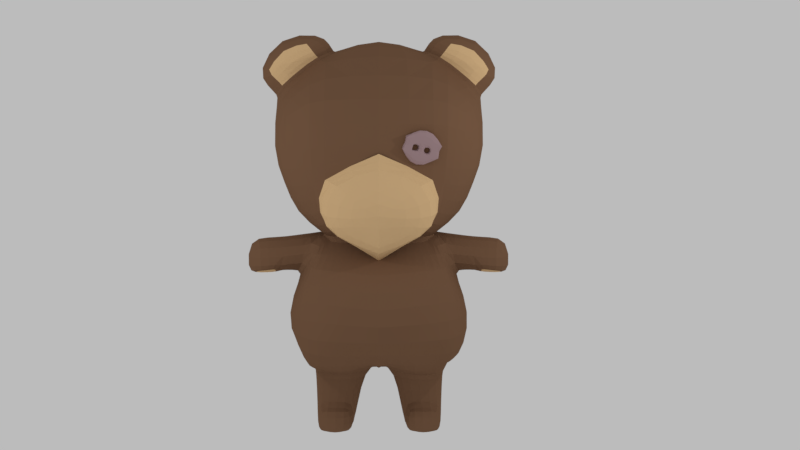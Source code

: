 # Source: PushBear.blend  (saved by Blender 2.79.0; exported with 4.5.12 LTS)
import bpy
from mathutils import Matrix  # noqa: F401  (used for matrix-valued properties, if any)

bpy.ops.wm.read_factory_settings(use_empty=True)
scene = bpy.context.scene
scene.name = 'Scene'

# ---- collections
col_collection_1 = bpy.data.collections.new('Collection 1'); scene.collection.children.link(col_collection_1)

# ---- materials (node trees are filled in below, after node groups)
mat_material_009 = bpy.data.materials.new('Material.009')
mat_material_009.alpha_threshold = 0.0
mat_material_009.roughness = 0.5
mat_material_010 = bpy.data.materials.new('Material.010')
mat_material_010.alpha_threshold = 0.0
mat_material_010.roughness = 0.5
mat_material_008 = bpy.data.materials.new('Material.008')
mat_material_008.alpha_threshold = 0.0
mat_material_008.roughness = 0.5

# ---- material node trees
mat_material_009.use_nodes = True; mat_material_009.node_tree.nodes.clear()
_N = mat_material_009.node_tree.nodes; _L = mat_material_009.node_tree.links
n0 = _N.new('ShaderNodeOutputMaterial'); n0.name = 'Material Output'; n0.location = (300, 300)
n1 = _N.new('ShaderNodeBsdfDiffuse'); n1.name = 'Diffuse BSDF'; n1.location = (10, 300)
n1.inputs[0].default_value = (0.2122, 0.1144, 0.0648, 1.0)
_L.new(n1.outputs[0], n0.inputs[0])
n0.is_active_output = True
mat_material_010.use_nodes = True; mat_material_010.node_tree.nodes.clear()
_N = mat_material_010.node_tree.nodes; _L = mat_material_010.node_tree.links
n0 = _N.new('ShaderNodeOutputMaterial'); n0.name = 'Material Output'; n0.location = (300, 300)
n1 = _N.new('ShaderNodeBsdfDiffuse'); n1.name = 'Diffuse BSDF'; n1.location = (10, 300)
n1.inputs[0].default_value = (0.7835, 0.5271, 0.2747, 1.0)
_L.new(n1.outputs[0], n0.inputs[0])
n0.is_active_output = True
mat_material_008.use_nodes = True; mat_material_008.node_tree.nodes.clear()
_N = mat_material_008.node_tree.nodes; _L = mat_material_008.node_tree.links
n0 = _N.new('ShaderNodeOutputMaterial'); n0.name = 'Material Output'; n0.location = (300, 300)
n1 = _N.new('ShaderNodeBsdfDiffuse'); n1.name = 'Diffuse BSDF'; n1.location = (10, 300)
n1.inputs[0].default_value = (0.402, 0.2729, 0.2868, 1.0)
_L.new(n1.outputs[0], n0.inputs[0])
n0.is_active_output = True

# ---- world
world_world = bpy.data.worlds.new('World'); scene.world = world_world
world_world.color = (0.5029, 0.5029, 0.5029)
world_world.use_sun_shadow = False
world_world.sun_shadow_jitter_overblur = 0.0
world_world.cycles.sampling_method = 'MANUAL'

# ---- cameras
cam_camera = bpy.data.cameras.new('Camera')
cam_camera.type = 'ORTHO'
cam_camera.clip_end = 100.0
cam_camera.lens = 35.0
cam_camera.sensor_width = 32.0
cam_camera.sensor_height = 18.0
cam_camera.ortho_scale = 11.91
cam_camera.dof.focus_distance = 0.0

# ---- lights
light_lamp_001 = bpy.data.lights.new('Lamp.001', 'POINT')
light_lamp_001.transmission_factor = 0.0
light_lamp_001.cutoff_distance = 30.0
light_lamp_001.energy = 100.0
light_lamp_001.shadow_buffer_clip_start = 1.001
light_lamp_001.shadow_soft_size = 0.1
light_lamp_001.shadow_maximum_resolution = 0.006
light_lamp_001.use_absolute_resolution = True
light_lamp = bpy.data.lights.new('Lamp', 'POINT')
light_lamp.transmission_factor = 0.0
light_lamp.cutoff_distance = 30.0
light_lamp.energy = 100.0
light_lamp.shadow_buffer_clip_start = 1.001
light_lamp.shadow_soft_size = 0.1
light_lamp.shadow_maximum_resolution = 0.006
light_lamp.use_absolute_resolution = True

# ---- meshes
me_cube_002 = bpy.data.meshes.new('Cube.002')
me_cube_002.from_pydata([(-1.0, -1.0, -1.0), (-1.0, -1.0, 1.0), (-1.0, 1.0, -1.0), (-1.0, 1.0, 1.0), (1.0, -1.0, -1.0), (1.0, -1.0, 1.0), (1.0, 1.0, -1.0), (1.0, 1.0, 1.0), (-1.0, -1.0, 2.994), (-1.0, -1.0, 4.994), (-1.0, 1.0, 2.994), (-1.0, 1.0, 4.994), (1.0, -1.0, 2.994), (1.0, -1.0, 4.994), (1.0, 1.0, 2.994), (1.0, 1.0, 4.994), (-3.014, -1.0, 2.994), (-3.014, -1.0, 4.994), (-3.014, 1.0, 2.994), (-3.014, 1.0, 4.994), (-1.014, -1.0, 2.994), (-1.014, -1.0, 4.994), (-1.014, 1.0, 2.994), (-1.014, 1.0, 4.994), (-3.014, -1.0, 0.9799), (-3.014, -1.0, 2.98), (-3.014, 1.0, 0.9799), (-3.014, 1.0, 2.98), (-1.014, -1.0, 0.9799), (-1.014, -1.0, 2.98), (-1.014, 1.0, 0.9799), (-1.014, 1.0, 2.98), (-1.0, -1.0, 0.9799), (-1.0, -1.0, 2.98), (-1.0, 1.0, 0.9799), (-1.0, 1.0, 2.98), (1.0, -1.0, 0.9799), (1.0, -1.0, 2.98), (1.0, 1.0, 0.9799), (1.0, 1.0, 2.98), (-3.014, -1.0, -1.0), (-3.014, -1.0, 1.0), (-3.014, 1.0, -1.0), (-3.014, 1.0, 1.0), (-1.014, -1.0, -1.0), (-1.014, -1.0, 1.0), (-1.014, 1.0, -1.0), (-1.014, 1.0, 1.0)], [], [(0, 1, 3, 2), (2, 3, 7, 6), (6, 7, 5, 4), (4, 5, 1, 0), (2, 6, 4, 0), (7, 3, 1, 5), (8, 9, 11, 10), (10, 11, 15, 14), (14, 15, 13, 12), (12, 13, 9, 8), (10, 14, 12, 8), (15, 11, 9, 13), (16, 17, 19, 18), (18, 19, 23, 22), (22, 23, 21, 20), (20, 21, 17, 16), (18, 22, 20, 16), (23, 19, 17, 21), (24, 25, 27, 26), (26, 27, 31, 30), (30, 31, 29, 28), (28, 29, 25, 24), (26, 30, 28, 24), (31, 27, 25, 29), (32, 33, 35, 34), (34, 35, 39, 38), (38, 39, 37, 36), (36, 37, 33, 32), (34, 38, 36, 32), (39, 35, 33, 37), (40, 41, 43, 42), (42, 43, 47, 46), (46, 47, 45, 44), (44, 45, 41, 40), (42, 46, 44, 40), (47, 43, 41, 45)])
me_cube_002.use_remesh_preserve_volume = False
me_cube_002.use_remesh_preserve_attributes = False
me_cube_002.use_mirror_vertex_groups = False
me_cube_002.update()
me_cube = bpy.data.meshes.new('Cube')
me_cube.from_pydata([(0.8153, -0.5545, -0.678), (0.5963, -0.297, 1.257), (0.8228, 0.4518, -0.5882), (0.3218, 0.5659, 1.273), (1.139, 1.004, 3.216), (1.337, -0.5788, 3.094), (0.5385, 0.3713, 1.319), (1.054, 0.4467, -0.585), (0.9622, -0.5773, -0.7293), (0.7833, -0.481, 1.242), (0.7418, 0.9605, 0.3977), (0.8246, -1.092, 0.3952), (1.012, 0.7568, 0.3977), (1.128, -0.8617, 0.3977), (0.8245, -0.2457, -0.8439), (0.8133, 0.3606, -0.8188), (0.158, 0.6851, 1.272), (0.2537, -0.7175, -0.6707), (0.3553, 0.6988, -0.608), (0.1606, -0.3191, 1.25), (0.6775, 1.212, 3.44), (0.8681, -0.9835, 3.51), (0.3136, -1.316, 0.3539), (0.3742, 1.158, 0.3977), (0.2118, -0.2229, -0.7353), (0.2165, 0.3368, -0.7302), (1.251, -0.0175, -0.1419), (1.216, 0.4076, -0.1765), (0.3084, -1.351, -0.235), (0.8186, -0.2229, -1.331), (0.8264, 0.2276, -1.307), (0.4056, -0.2229, -1.331), (0.3521, 0.2276, -1.307), (0.8544, -0.2229, -1.598), (0.8264, 0.2276, -1.598), (0.3621, -0.2229, -1.598), (0.4023, 0.2276, -1.598), (0.367, -0.4129, -1.307), (0.8688, -0.3926, -1.307), (0.367, -0.4322, -1.598), (0.8456, -0.4322, -1.598), (0.6937, 0.8753, 0.8292), (0.8433, -0.9345, 0.8443), (0.7673, 0.734, 0.8351), (0.9346, -0.7118, 0.8446), (0.3327, -1.141, 0.8148), (0.3033, 1.095, 0.8559), (0.991, -0.229, -0.554), (1.003, -0.03261, -0.547), (0.9547, 0.1566, -0.5613), (0.4842, 0.3942, 1.275), (0.5028, 0.05898, 1.326), (0.8257, -0.2487, 1.273), (1.273, 0.3392, 3.363), (1.463, 0.1387, 3.238), (1.34, -0.1048, 3.462), (1.083, -0.449, -0.5635), (1.1, -0.09992, -0.611), (1.107, 0.2853, -0.5294), (0.9346, 0.4409, 1.17), (1.002, -0.01291, 1.31), (0.9236, -0.3792, 1.169), (1.126, 0.4076, 0.3299), (1.189, -0.0175, 0.3519), (1.196, -0.4426, 0.3299), (0.8848, -0.09046, -0.8175), (0.887, -0.0006084, -0.8203), (0.8937, 0.1974, -0.8154), (0.6632, 0.3392, 3.978), (0.5192, 0.1387, 3.998), (0.8313, 0.008521, 3.919), (0.8741, -1.175, -0.2197), (0.8352, 0.9724, -0.2353), (0.4436, 1.103, -0.17), (1.075, -0.9488, -0.2115), (1.104, 0.7643, -0.3015), (0.8535, -0.1132, -1.307), (0.8535, -0.0006084, -1.307), (0.8535, 0.112, -1.307), (0.3015, 0.112, -1.307), (0.3015, -0.0006084, -1.307), (0.3015, -0.1132, -1.307), (0.8535, -0.1132, -1.598), (0.8535, -0.0006084, -1.598), (0.8535, 0.112, -1.598), (0.3752, 0.112, -1.598), (0.3752, -0.0006084, -1.598), (0.3447, -0.1132, -1.598), (0.8362, 0.4322, 0.8924), (1.086, -0.01993, 0.6232), (0.9171, -0.4107, 0.8932), (1.749, 0.2796, 1.108), (1.787, -0.01993, 1.226), (1.749, -0.3194, 1.108), (1.749, 0.2796, 0.7633), (1.828, -0.01993, 0.6992), (1.749, -0.3194, 0.7587), (0.7353, 0.5674, 1.252), (0.7255, -0.4606, 1.298), (0.6151, -0.7891, 1.391), (0.1774, 0.973, 1.215), (0.7626, -0.2948, 1.298), (0.8265, 0.1573, 1.299), (0.7354, 0.5743, 1.28), (1.046, -0.5861, 1.603), (1.197, -0.6939, 2.044), (0.8441, -0.8125, 1.707), (0.8276, -0.9194, 2.161), (0.3502, 1.261, 1.629), (0.5837, 1.298, 2.186), (1.188, -0.2777, 1.64), (1.32, -0.3913, 2.08), (1.109, 0.1412, 1.58), (1.306, 0.1412, 2.139), (1.062, 0.5668, 1.634), (1.151, 0.5561, 2.089), (0.976, 1.045, 2.186), (0.875, 1.057, 1.642), (0.7313, -0.9409, 1.313), (0.8206, -1.063, 1.616), (0.7593, -1.134, 2.319), (1.25, -0.4426, -0.1367), (1.298, -0.6128, 2.593), (0.9034, -0.9838, 2.642), (0.6213, 1.298, 2.688), (1.553, -0.3544, 2.607), (1.412, 0.1412, 2.52), (1.4, 0.5561, 2.61), (1.126, 1.029, 2.599), (0.8088, -0.05742, -1.682), (0.7757, 0.03053, -1.682), (0.4162, -0.3123, -1.682), (0.8111, -0.3123, -1.682), (0.453, 0.03053, -1.682), (0.4324, -0.2288, -1.682), (0.4494, -0.4715, -1.682), (0.7861, -0.4715, -1.682), (0.8209, -0.2288, -1.682), (0.8209, -0.1431, -1.682), (0.4324, -0.05742, -1.682), (0.4324, -0.1431, -1.682), (0.2377, 0.6271, 1.273), (0.4587, -0.763, -0.6832), (0.9584, 1.063, 3.331), (0.5185, 1.062, 0.3977), (0.5127, -0.4356, -0.8471), (0.4711, 0.6703, -0.5819), (0.4988, -0.3084, 1.254), (1.085, -0.7968, 3.35), (0.5954, -1.309, 0.374), (0.5147, 0.4505, -0.7395), (0.5387, 1.032, -0.2018), (0.5489, -1.295, -0.2275), (0.5818, -0.3328, -1.332), (0.5828, 0.3413, -1.307), (0.6086, 0.3413, -1.598), (0.6086, -0.5468, -1.333), (0.6086, -0.5982, -1.598), (0.5118, -1.041, 0.8291), (0.5041, 1.021, 0.8429), (1.118, 0.5471, 3.654), (1.241, 0.5206, 3.854), (1.104, 0.008521, 3.631), (0.6482, 0.9525, 1.233), (0.7025, -0.6625, 1.343), (0.7319, 1.088, 1.635), (0.7816, 1.232, 2.186), (0.8933, -0.7355, 1.645), (0.9816, -0.8429, 2.136), (0.8524, 1.243, 2.645), (1.058, -0.8033, 2.618), (0.61, 0.1443, -1.715), (0.61, -0.5328, -1.687), (0.8313, 0.2338, -0.8251), (0.2701, 0.2338, -0.8151), (0.8317, -0.2299, -0.8183), (0.2666, -0.2299, -0.815), (0.2012, -0.117, -0.8135), (0.2305, -0.001073, -0.8135), (0.2012, 0.1149, -0.8135), (0.8701, 0.1149, -0.8209), (0.8751, -0.001073, -0.8183), (0.8709, -0.117, -0.8183), (0.5415, -0.3497, -0.8166), (0.5431, 0.3509, -0.82), (0.7824, -0.05738, -1.659), (0.7758, 0.002648, -1.659), (0.6101, -0.3122, -1.692), (0.7758, -0.3122, -1.659), (0.6101, 0.1443, -1.692), (0.4532, 0.002648, -1.659), (0.4589, -0.2288, -1.659), (0.4532, -0.3122, -1.659), (0.6101, -0.4715, -1.692), (0.7179, -0.4173, -1.659), (0.5278, -0.4171, -1.659), (0.7824, -0.2288, -1.659), (0.7824, -0.1431, -1.659), (0.4589, -0.05738, -1.659), (0.4589, -0.1431, -1.659), (0.6095, -0.05738, -1.692), (0.6095, -0.1431, -1.692), (0.6095, -0.2288, -1.692), (1.12, -0.3789, 0.8281), (1.124, -0.3584, 1.148), (1.131, 0.3847, 1.148), (1.067, 0.379, 0.8277), (1.175, -0.01536, 1.281), (1.23, -0.01993, 0.6553), (1.319, -0.3568, 0.8162), (1.288, 0.3457, 1.133), (1.315, -0.01705, 1.261), (1.283, -0.3439, 1.133), (1.248, 0.3421, 0.8395), (1.35, -0.01993, 0.6623), (1.498, -0.3425, 0.7536), (1.502, 0.3203, 1.124), (1.519, -0.01816, 1.247), (1.499, -0.3345, 1.123), (1.477, 0.3181, 0.8102), (1.521, -0.2499, 0.7653), (1.676, -0.2334, 0.7315), (1.676, 0.1961, 0.7315), (1.703, -0.01865, 0.6481), (1.506, 0.2237, 0.7652), (1.383, 0.2409, 0.7861), (1.551, -0.01865, 0.6334), (1.39, -0.01865, 0.636), (1.406, -0.2602, 0.7863), (1.476, 0.3784, 3.609), (1.762, 0.09992, 3.745), (1.548, -0.04634, 3.627), (1.0, 0.4376, 4.091), (0.7263, 0.1438, 4.352), (0.9699, -0.05209, 4.128), (1.419, 0.3771, 4.104), (1.361, 0.1438, 4.313), (1.385, 0.01078, 4.101), (0.856, 0.3804, 3.993), (0.9171, -0.05545, 4.009), (1.22, -0.04973, 3.876), (0.5856, 0.1424, 4.165), (1.335, 0.3212, 3.508), (1.614, 0.1231, 3.446), (1.412, -0.04574, 3.576), (0.2333, -1.209, 1.481), (0.457, -1.27, 1.659), (0.2775, -1.345, 1.849), (1.112, 0.518, 3.656), (0.8469, 0.01902, 3.956), (1.432, 0.1396, 3.27), (0.6913, 0.3253, 3.956), (1.099, 0.01902, 3.703), (0.5579, 0.1396, 4.005), (1.256, 0.3253, 3.386), (1.351, -0.08591, 3.512), (-0.8184, -0.8661, -0.7088), (-0.5771, -0.297, 1.257), (-0.7876, 0.4453, -0.5666), (-0.3026, 0.5659, 1.273), (-0.0003607, 0.8853, -0.5598), (0.009579, 0.7631, 1.272), (-0.0003607, -0.8881, -0.6208), (0.009579, -0.3615, 1.271), (0.009579, 1.224, 3.569), (-1.12, 1.004, 3.216), (-1.318, -0.5788, 3.094), (0.009579, -0.9839, 3.417), (-0.5385, 0.3713, 1.319), (-0.9387, 0.4467, -0.5533), (-1.09, -0.5773, -0.5739), (-0.7833, -0.481, 1.242), (-0.7418, 0.9605, 0.3977), (-0.8246, -1.092, 0.3952), (0.0, -1.444, 0.2947), (0.0, 1.261, 0.3977), (-1.012, 0.7568, 0.3977), (-1.128, -0.8617, 0.3977), (-0.8149, -0.2229, -0.753), (-0.814, 0.3368, -0.7492), (0.0, -0.5573, -0.6035), (0.0, 0.6606, -0.6815), (-0.1388, 0.6851, 1.272), (-0.2544, -0.7175, -0.6707), (-0.356, 0.6988, -0.608), (-0.1415, -0.3191, 1.25), (-0.6583, 1.212, 3.44), (-0.849, -0.9835, 3.51), (-0.3136, -1.316, 0.3539), (-0.3742, 1.158, 0.3977), (-0.1962, -0.2229, -0.7416), (-0.2009, 0.3368, -0.7302), (0.0, -1.372, -0.2254), (-1.251, -0.0175, -0.1419), (-1.216, 0.4076, -0.1765), (-0.3084, -1.351, -0.235), (-0.8031, -0.2229, -1.331), (-0.8108, 0.2276, -1.307), (-0.3901, -0.2229, -1.331), (-0.3366, 0.2276, -1.307), (-0.8388, -0.2229, -1.598), (-0.8108, 0.2276, -1.598), (-0.3465, -0.2229, -1.598), (-0.3868, 0.2276, -1.598), (-0.3514, -0.4129, -1.307), (-0.8532, -0.3926, -1.307), (-0.3514, -0.4322, -1.598), (-0.83, -0.4322, -1.598), (-0.6937, 0.8753, 0.8292), (-0.8433, -0.9345, 0.8443), (0.0, -1.176, 0.7751), (0.0, 1.135, 0.8559), (-0.7673, 0.734, 0.8351), (-0.9346, -0.7118, 0.8446), (-0.3327, -1.141, 0.8148), (-0.3033, 1.095, 0.8559), (-0.9952, -0.2266, -0.7198), (-0.9506, -0.03272, -0.6845), (-1.003, 0.154, -0.7106), (-0.4651, 0.3942, 1.275), (-0.4837, 0.05898, 1.326), (-0.8066, -0.2487, 1.273), (0.0, 0.4374, -0.497), (0.0, -0.01656, -0.4553), (0.0, -0.4885, -0.5134), (-1.254, 0.3392, 3.363), (-1.444, 0.1387, 3.238), (-1.32, -0.1048, 3.462), (0.009579, 0.5561, 4.165), (0.009579, 0.1412, 4.244), (0.009579, -0.2736, 4.165), (-0.9676, -0.449, -0.5635), (-0.9848, -0.09992, -0.611), (-0.992, 0.2853, -0.5294), (-0.9346, 0.4409, 1.17), (-1.002, -0.01291, 1.31), (-0.9236, -0.3792, 1.169), (-1.126, 0.4076, 0.3299), (-1.189, -0.0175, 0.3519), (-1.196, -0.4426, 0.3299), (-0.8633, -0.1132, -0.753), (-0.8714, -0.0006084, -0.7531), (-0.8618, 0.2212, -0.7411), (0.0, 0.5911, -0.6912), (0.0, -0.01748, -0.5892), (0.0, -0.3107, -0.7627), (0.01558, 0.2212, -0.7271), (0.01558, -0.0006084, -0.5488), (0.01558, -0.1132, -0.7018), (-0.6441, 0.3392, 3.978), (-0.5001, 0.1387, 3.998), (-0.8121, 0.008521, 3.919), (-0.8741, -1.175, -0.2197), (-0.8352, 0.9724, -0.2353), (-0.4436, 1.103, -0.17), (-1.075, -0.9488, -0.2115), (-1.104, 0.7643, -0.3015), (0.0, 1.224, -0.1916), (-0.838, -0.1132, -1.307), (-0.838, -0.0006084, -1.307), (-0.838, 0.112, -1.307), (-0.2859, 0.112, -1.307), (-0.2859, -0.0006084, -1.307), (-0.2859, -0.1132, -1.307), (-0.838, -0.1132, -1.598), (-0.838, -0.0006084, -1.598), (-0.838, 0.112, -1.598), (-0.3596, 0.112, -1.598), (-0.3596, -0.0006084, -1.598), (-0.3291, -0.1132, -1.598), (-0.8362, 0.4322, 0.8924), (-1.086, -0.01993, 0.6232), (-0.9171, -0.4107, 0.8932), (-1.749, 0.2796, 1.108), (-1.787, -0.01993, 1.226), (-1.749, -0.3194, 1.108), (-1.749, 0.2796, 0.7633), (-1.828, -0.01993, 0.6992), (-1.749, -0.3194, 0.7587), (0.009579, 1.11, 1.225), (-0.7161, 0.5674, 1.252), (-0.7063, -0.4606, 1.298), (0.009579, -0.7994, 0.9714), (-0.596, -0.7891, 1.391), (-0.1583, 0.973, 1.215), (-0.7434, -0.2948, 1.298), (-0.8074, 0.1573, 1.299), (-0.7163, 0.5743, 1.28), (0.009579, 1.227, 1.62), (0.009579, 1.395, 2.186), (-1.027, -0.5861, 1.603), (-1.178, -0.6939, 2.044), (-0.8249, -0.8125, 1.707), (-0.8084, -0.9194, 2.161), (-0.331, 1.261, 1.629), (-0.5645, 1.298, 2.186), (-1.169, -0.2777, 1.64), (-1.301, -0.3913, 2.08), (-1.09, 0.1412, 1.58), (-1.287, 0.1412, 2.139), (-1.043, 0.5668, 1.634), (-1.132, 0.5561, 2.089), (-0.9568, 1.045, 2.186), (-0.8558, 1.057, 1.642), (0.009579, -1.082, 2.636), (0.009579, -0.998, 1.783), (0.009579, -1.375, 1.883), (0.009579, -1.112, 1.106), (-0.7121, -0.9409, 1.313), (-0.8014, -1.063, 1.616), (-0.7402, -1.134, 2.319), (0.009579, -1.173, 2.434), (-1.25, -0.4426, -0.1367), (0.009579, 1.384, 2.74), (-1.279, -0.6128, 2.593), (-0.8842, -0.9838, 2.642), (-0.6021, 1.298, 2.688), (-1.534, -0.3544, 2.607), (-1.393, 0.1412, 2.52), (-1.38, 0.5561, 2.61), (-1.106, 1.029, 2.599), (0.009579, -1.122, 2.722), (-0.7932, -0.05742, -1.682), (-0.7601, 0.03053, -1.682), (-0.4006, -0.3123, -1.682), (-0.7955, -0.3123, -1.682), (-0.4375, 0.03053, -1.682), (-0.4168, -0.2288, -1.682), (-0.4339, -0.4715, -1.682), (-0.7705, -0.4715, -1.682), (-0.8054, -0.2288, -1.682), (-0.8054, -0.1431, -1.682), (-0.4168, -0.05742, -1.682), (-0.4168, -0.1431, -1.682), (-0.2185, 0.6271, 1.273), (-0.4594, -0.763, -0.6832), (-0.9392, 1.063, 3.331), (-0.5185, 1.062, 0.3977), (-0.4972, -0.4356, -0.8564), (-0.4718, 0.6703, -0.5819), (-0.4797, -0.3084, 1.254), (-1.066, -0.7968, 3.35), (-0.5954, -1.309, 0.374), (-0.4991, 0.4505, -0.7395), (-0.5387, 1.032, -0.2018), (-0.5489, -1.295, -0.2275), (-0.5662, -0.3328, -1.332), (-0.5672, 0.3413, -1.307), (-0.593, 0.3413, -1.598), (-0.593, -0.5468, -1.333), (-0.593, -0.5982, -1.598), (-0.5118, -1.041, 0.8291), (-0.5041, 1.021, 0.8429), (-1.099, 0.5471, 3.654), (-1.222, 0.5206, 3.854), (-1.084, 0.008521, 3.631), (-0.6291, 0.9525, 1.233), (-0.6834, -0.6625, 1.343), (-0.7128, 1.088, 1.635), (-0.7624, 1.232, 2.186), (-0.8741, -0.7355, 1.645), (-0.9624, -0.8429, 2.136), (-0.8333, 1.243, 2.645), (-1.039, -0.8033, 2.618), (-0.5944, 0.1443, -1.715), (-0.5944, -0.5328, -1.687), (-0.8157, 0.2338, -0.8251), (-0.2545, 0.2338, -0.8151), (-0.8162, -0.2299, -0.8183), (-0.251, -0.2299, -0.815), (-0.1856, -0.117, -0.8135), (-0.2039, -0.001073, -0.8135), (-0.1856, 0.1149, -0.8135), (-0.8545, 0.1149, -0.8209), (-0.8595, -0.001073, -0.8183), (-0.8553, -0.117, -0.8183), (-0.5259, -0.3497, -0.8166), (-0.5275, 0.3509, -0.82), (-0.7668, -0.05738, -1.659), (-0.7602, 0.002648, -1.659), (-0.5945, -0.3122, -1.692), (-0.7602, -0.3122, -1.659), (-0.5945, 0.1443, -1.692), (-0.4376, 0.002648, -1.659), (-0.4433, -0.2288, -1.659), (-0.4376, -0.3122, -1.659), (-0.5945, -0.4715, -1.692), (-0.7023, -0.4173, -1.659), (-0.5122, -0.4171, -1.659), (-0.7668, -0.2288, -1.659), (-0.7668, -0.1431, -1.659), (-0.4433, -0.05738, -1.659), (-0.4433, -0.1431, -1.659), (-0.594, -0.05738, -1.692), (-0.594, -0.1431, -1.692), (-0.594, -0.2288, -1.692), (-1.12, -0.3789, 0.8281), (-1.124, -0.3584, 1.148), (-1.131, 0.3847, 1.148), (-1.067, 0.379, 0.8277), (-1.175, -0.01536, 1.281), (-1.23, -0.01993, 0.6553), (-1.319, -0.3568, 0.8162), (-1.288, 0.3457, 1.133), (-1.315, -0.01705, 1.261), (-1.283, -0.3439, 1.133), (-1.248, 0.3421, 0.8395), (-1.35, -0.01993, 0.6623), (-1.498, -0.3425, 0.7536), (-1.502, 0.3203, 1.124), (-1.519, -0.01816, 1.247), (-1.499, -0.3345, 1.123), (-1.477, 0.3181, 0.8102), (-1.521, -0.2499, 0.7653), (-1.676, -0.2334, 0.7315), (-1.676, 0.1961, 0.7315), (-1.703, -0.01865, 0.6481), (-1.506, 0.2237, 0.7652), (-1.383, 0.2409, 0.7861), (-1.551, -0.01865, 0.6334), (-1.39, -0.01865, 0.636), (-1.406, -0.2602, 0.7863), (-1.457, 0.3784, 3.609), (-1.743, 0.09992, 3.745), (-1.529, -0.04634, 3.627), (-0.9812, 0.4376, 4.091), (-0.7072, 0.1438, 4.352), (-0.9507, -0.05209, 4.128), (-1.4, 0.3771, 4.104), (-1.342, 0.1438, 4.313), (-1.365, 0.01078, 4.101), (-0.8369, 0.3804, 3.993), (-0.898, -0.05545, 4.009), (-1.2, -0.04973, 3.876), (-0.5664, 0.1424, 4.165), (-1.316, 0.3212, 3.508), (-1.595, 0.1231, 3.446), (-1.393, -0.04574, 3.576), (0.009579, -1.396, 1.741), (0.009579, -1.187, 1.307), (-0.2141, -1.209, 1.481), (-0.4378, -1.27, 1.659), (-0.2583, -1.345, 1.849), (0.009579, -1.348, 2.095), (-1.093, 0.518, 3.656), (-0.8278, 0.01902, 3.956), (-1.413, 0.1396, 3.27), (-0.6721, 0.3253, 3.956), (-1.08, 0.01902, 3.703), (-0.5387, 0.1396, 4.005), (-1.237, 0.3253, 3.386), (-1.332, -0.08591, 3.512), (0.4003, -1.112, 2.895), (0.8793, -1.035, 2.742), (0.3415, -1.108, 2.707), (0.8264, -1.031, 2.557), (0.4899, -1.092, 2.782), (0.5722, -1.079, 2.755), (0.4645, -1.09, 2.693), (0.5468, -1.077, 2.667), (0.6525, -1.066, 2.73), (0.7347, -1.053, 2.703), (0.6271, -1.064, 2.641), (0.7093, -1.051, 2.615), (0.4859, -1.094, 2.797), (0.5663, -1.086, 2.856), (0.7103, -1.063, 2.81), (0.7491, -1.052, 2.713), (0.7172, -1.049, 2.602), (0.4541, -1.091, 2.686), (0.4963, -1.08, 2.609), (0.6389, -1.058, 2.563), (0.4243, -1.082, 2.477), (0.6295, -1.049, 2.411), (0.5778, -1.095, 3.017), (0.7851, -1.062, 2.951), (0.3241, -1.007, 2.716), (0.3829, -1.011, 2.904), (0.8619, -0.9342, 2.751), (0.8091, -0.9299, 2.566), (0.4726, -0.9909, 2.791), (0.4472, -0.9888, 2.702), (0.5548, -0.9778, 2.764), (0.5294, -0.9757, 2.676), (0.6097, -0.9629, 2.65), (0.6351, -0.965, 2.739), (0.7174, -0.9519, 2.712), (0.6919, -0.9498, 2.624), (0.4686, -0.9924, 2.806), (0.5489, -0.985, 2.865), (0.6929, -0.9621, 2.819), (0.7317, -0.9505, 2.722), (0.6999, -0.9479, 2.611), (0.6215, -0.9564, 2.572), (0.4789, -0.9791, 2.618), (0.4367, -0.9898, 2.695), (0.407, -0.9807, 2.486), (0.6121, -0.948, 2.42), (0.5604, -0.9936, 3.026), (0.7677, -0.9606, 2.96)], [], [(159, 141, 3, 41), (11, 71, 74, 13), (47, 0, 14, 65), (124, 413, 264, 20), (45, 19, 263, 310), (70, 330, 267, 21), (170, 122, 5, 148), (127, 128, 4, 53), (90, 61, 9, 44), (52, 1, 9, 61), (41, 3, 6, 43), (71, 0, 8, 74), (42, 11, 13, 44), (72, 10, 12, 75), (121, 64, 13, 74), (28, 22, 274, 292), (151, 144, 10, 72), (184, 173, 30, 154), (17, 262, 280, 24), (146, 2, 15, 150), (260, 18, 25, 281), (142, 17, 24, 145), (345, 348, 24, 280), (357, 275, 23, 73), (152, 149, 22, 28), (421, 123, 21, 267), (162, 70, 21, 148), (158, 147, 19, 45), (169, 124, 20, 143), (311, 261, 16, 46), (2, 72, 75, 7), (56, 121, 74, 8), (17, 28, 292, 262), (146, 151, 72, 2), (79, 32, 36, 85), (182, 175, 29, 76), (179, 174, 32, 79), (183, 176, 31, 153), (155, 34, 130, 171), (33, 29, 38, 40), (154, 30, 34, 155), (76, 29, 33, 82), (156, 37, 39, 157), (153, 31, 37, 156), (31, 35, 39, 37), (83, 82, 137, 138), (275, 311, 46, 23), (149, 158, 45, 22), (1, 42, 44, 9), (10, 41, 43, 12), (64, 90, 44, 13), (22, 45, 310, 274), (144, 159, 41, 10), (12, 43, 88, 62), (62, 88, 89, 63), (63, 89, 90, 64), (30, 78, 84, 34), (78, 77, 83, 84), (77, 76, 82, 83), (39, 35, 131, 135), (86, 85, 139, 140), (82, 33, 132, 137), (176, 177, 81, 31), (177, 178, 80, 81), (178, 179, 79, 80), (173, 180, 78, 30), (180, 181, 77, 78), (181, 182, 76, 77), (31, 81, 87, 35), (81, 80, 86, 87), (80, 79, 85, 86), (260, 357, 73, 18), (142, 152, 28, 17), (7, 75, 27, 58), (58, 27, 26, 57), (57, 26, 121, 56), (2, 7, 58, 49), (143, 20, 68, 160), (243, 242, 229, 230), (238, 241, 233, 232), (281, 25, 346, 343), (75, 12, 62, 27), (27, 62, 63, 26), (26, 63, 64, 121), (3, 50, 59, 6), (50, 51, 60, 59), (51, 52, 61, 60), (43, 6, 59, 88), (219, 216, 91, 94), (218, 215, 96, 93), (122, 125, 55, 5), (125, 126, 54, 55), (126, 127, 53, 54), (20, 264, 328, 68), (68, 328, 329, 69), (69, 329, 330, 70), (2, 49, 67, 15), (49, 48, 66, 67), (48, 47, 65, 66), (48, 57, 56, 47), (8, 0, 47, 56), (49, 58, 57, 48), (94, 91, 92, 95), (95, 92, 93, 96), (216, 217, 92, 91), (95, 96, 221, 223), (217, 218, 93, 92), (219, 94, 222, 224), (51, 50, 103, 102), (52, 51, 102, 101), (1, 52, 101, 98), (141, 16, 100, 163), (263, 19, 99, 382), (50, 3, 97, 103), (147, 1, 98, 164), (16, 261, 379, 100), (102, 103, 114, 112), (112, 114, 115, 113), (101, 102, 112, 110), (110, 112, 113, 111), (98, 101, 110, 104), (104, 110, 111, 105), (163, 100, 108, 165), (165, 108, 109, 166), (107, 404, 411, 120), (382, 99, 118, 407), (103, 97, 117, 114), (114, 117, 116, 115), (164, 98, 104, 167), (167, 104, 105, 168), (100, 379, 388, 108), (108, 388, 389, 109), (407, 118, 245, 539), (119, 120, 247, 246), (106, 107, 120, 119), (99, 106, 119, 118), (113, 115, 127, 126), (111, 113, 126, 125), (105, 111, 125, 122), (166, 109, 124, 169), (404, 107, 123, 421), (115, 116, 128, 127), (168, 105, 122, 170), (109, 389, 413, 124), (136, 172, 193, 194), (140, 139, 198, 199), (171, 130, 186, 189), (131, 134, 191, 192), (139, 133, 190, 198), (157, 39, 135, 172), (87, 86, 140, 134), (84, 83, 138, 129), (33, 40, 136, 132), (35, 87, 134, 131), (34, 84, 129, 130), (85, 36, 133, 139), (40, 157, 172, 136), (133, 171, 189, 190), (129, 138, 197, 185), (138, 137, 196, 197), (130, 129, 185, 186), (137, 132, 188, 196), (107, 168, 170, 123), (116, 166, 169, 128), (106, 167, 168, 107), (99, 164, 167, 106), (117, 165, 166, 116), (97, 163, 165, 117), (19, 147, 164, 99), (3, 141, 163, 97), (161, 238, 232, 235), (239, 240, 237, 234), (4, 143, 160, 53), (0, 71, 152, 142), (23, 46, 159, 144), (11, 42, 158, 149), (29, 153, 156, 38), (38, 156, 157, 40), (32, 154, 155, 36), (36, 155, 171, 133), (175, 183, 153, 29), (18, 73, 151, 146), (128, 169, 143, 4), (42, 1, 147, 158), (55, 162, 148, 5), (71, 11, 149, 152), (0, 142, 145, 14), (18, 146, 150, 25), (174, 184, 154, 32), (73, 23, 144, 151), (123, 170, 148, 21), (46, 16, 141, 159), (25, 150, 184, 174), (14, 145, 183, 175), (66, 65, 182, 181), (67, 66, 181, 180), (15, 67, 180, 173), (347, 346, 179, 178), (348, 347, 178, 177), (24, 348, 177, 176), (145, 24, 176, 183), (346, 25, 174, 179), (65, 14, 175, 182), (150, 15, 173, 184), (202, 196, 188, 187), (187, 188, 194, 193), (189, 186, 185, 200), (200, 185, 197, 201), (201, 197, 196, 202), (199, 201, 202, 191), (198, 200, 201, 199), (190, 189, 200, 198), (192, 187, 193, 195), (191, 202, 187, 192), (172, 135, 195, 193), (134, 140, 199, 191), (132, 136, 194, 188), (135, 131, 192, 195), (90, 89, 208, 203), (60, 61, 204, 207), (89, 88, 206, 208), (59, 60, 207, 205), (61, 90, 203, 204), (88, 59, 205, 206), (203, 208, 214, 209), (207, 204, 212, 211), (208, 206, 213, 214), (205, 207, 211, 210), (204, 203, 209, 212), (206, 205, 210, 213), (94, 95, 223, 222), (211, 212, 218, 217), (213, 219, 224, 225), (210, 211, 217, 216), (212, 209, 215, 218), (213, 210, 216, 219), (226, 224, 222, 223), (220, 226, 223, 221), (228, 227, 226, 220), (227, 225, 224, 226), (215, 209, 228, 220), (214, 213, 225, 227), (96, 215, 220, 221), (209, 214, 227, 228), (235, 232, 233, 236), (236, 233, 234, 237), (230, 236, 237, 231), (229, 235, 236, 230), (240, 244, 231, 237), (242, 161, 235, 229), (241, 239, 234, 233), (244, 243, 230, 231), (255, 250, 243, 244), (253, 249, 239, 241), (254, 248, 161, 242), (252, 255, 244, 240), (249, 252, 240, 239), (248, 251, 238, 161), (251, 253, 241, 238), (250, 254, 242, 243), (539, 245, 246, 538), (538, 246, 247, 543), (120, 411, 543, 247), (118, 119, 246, 245), (54, 53, 254, 250), (68, 69, 253, 251), (160, 68, 251, 248), (70, 162, 252, 249), (162, 55, 255, 252), (53, 160, 248, 254), (69, 70, 249, 253), (55, 54, 250, 255), (452, 308, 259, 434), (273, 277, 355, 352), (316, 340, 278, 256), (416, 286, 264, 413), (314, 310, 263, 285), (351, 287, 267, 330), (463, 441, 266, 414), (419, 325, 265, 420), (372, 313, 271, 336), (321, 336, 271, 257), (308, 312, 268, 259), (352, 355, 270, 256), (309, 313, 277, 273), (353, 356, 276, 272), (412, 355, 277, 339), (295, 292, 274, 288), (444, 353, 272, 437), (477, 447, 297, 466), (283, 290, 280, 262), (322, 343, 281, 260), (439, 443, 279, 258), (260, 281, 291, 284), (435, 438, 290, 283), (345, 280, 290, 348), (357, 354, 289, 275), (445, 295, 288, 442), (421, 267, 287, 415), (455, 441, 287, 351), (451, 314, 285, 440), (462, 436, 286, 416), (311, 315, 282, 261), (258, 269, 356, 353), (331, 270, 355, 412), (283, 262, 292, 295), (439, 258, 353, 444), (361, 367, 303, 299), (475, 358, 296, 468), (472, 361, 299, 467), (476, 446, 298, 469), (448, 464, 423, 301), (300, 307, 305, 296), (447, 448, 301, 297), (358, 364, 300, 296), (449, 450, 306, 304), (446, 449, 304, 298), (298, 304, 306, 302), (365, 431, 430, 364), (275, 289, 315, 311), (442, 288, 314, 451), (257, 271, 313, 309), (272, 276, 312, 308), (339, 277, 313, 372), (288, 274, 310, 314), (437, 272, 308, 452), (276, 337, 370, 312), (337, 338, 371, 370), (338, 339, 372, 371), (297, 301, 366, 360), (360, 366, 365, 359), (359, 365, 364, 358), (306, 428, 424, 302), (368, 433, 432, 367), (364, 430, 425, 300), (469, 298, 363, 470), (470, 363, 362, 471), (471, 362, 361, 472), (466, 297, 360, 473), (473, 360, 359, 474), (474, 359, 358, 475), (298, 302, 369, 363), (363, 369, 368, 362), (362, 368, 367, 361), (260, 284, 354, 357), (435, 283, 295, 445), (269, 333, 294, 356), (333, 332, 293, 294), (332, 331, 412, 293), (258, 318, 333, 269), (436, 453, 349, 286), (536, 523, 522, 535), (531, 525, 526, 534), (281, 343, 346, 291), (343, 344, 347, 346), (344, 345, 348, 347), (262, 280, 345, 324), (324, 345, 344, 323), (323, 344, 343, 322), (356, 294, 337, 276), (294, 293, 338, 337), (293, 412, 339, 338), (259, 268, 334, 319), (319, 334, 335, 320), (320, 335, 336, 321), (312, 370, 334, 268), (512, 376, 373, 509), (511, 375, 378, 508), (414, 266, 327, 417), (417, 327, 326, 418), (418, 326, 325, 419), (286, 349, 328, 264), (349, 350, 329, 328), (350, 351, 330, 329), (258, 279, 342, 318), (318, 342, 341, 317), (317, 341, 340, 316), (317, 316, 331, 332), (270, 331, 316, 256), (318, 317, 332, 333), (376, 377, 374, 373), (377, 378, 375, 374), (509, 373, 374, 510), (377, 516, 514, 378), (510, 374, 375, 511), (512, 517, 515, 376), (320, 386, 387, 319), (321, 385, 386, 320), (257, 381, 385, 321), (434, 456, 384, 282), (263, 382, 383, 285), (319, 387, 380, 259), (440, 457, 381, 257), (282, 384, 379, 261), (386, 398, 400, 387), (398, 399, 401, 400), (385, 396, 398, 386), (396, 397, 399, 398), (381, 390, 396, 385), (390, 391, 397, 396), (456, 458, 394, 384), (458, 459, 395, 394), (393, 410, 411, 404), (382, 407, 408, 383), (387, 400, 403, 380), (400, 401, 402, 403), (457, 460, 390, 381), (460, 461, 391, 390), (384, 394, 388, 379), (394, 395, 389, 388), (407, 539, 540, 408), (409, 541, 542, 410), (392, 409, 410, 393), (405, 406, 407, 382), (404, 411, 406, 405), (383, 408, 409, 392), (399, 418, 419, 401), (397, 417, 418, 399), (391, 414, 417, 397), (459, 462, 416, 395), (404, 421, 415, 393), (401, 419, 420, 402), (461, 463, 414, 391), (395, 416, 413, 389), (429, 487, 486, 465), (433, 492, 491, 432), (464, 482, 479, 423), (424, 485, 484, 427), (432, 491, 483, 426), (450, 465, 428, 306), (369, 427, 433, 368), (366, 422, 431, 365), (300, 425, 429, 307), (302, 424, 427, 369), (301, 423, 422, 366), (367, 432, 426, 303), (307, 429, 465, 450), (426, 483, 482, 464), (422, 478, 490, 431), (431, 490, 489, 430), (423, 479, 478, 422), (430, 489, 481, 425), (393, 415, 463, 461), (402, 420, 462, 459), (392, 393, 461, 460), (383, 392, 460, 457), (403, 402, 459, 458), (380, 403, 458, 456), (285, 383, 457, 440), (259, 380, 456, 434), (454, 528, 525, 531), (532, 527, 530, 533), (265, 325, 453, 436), (256, 435, 445, 352), (289, 437, 452, 315), (273, 442, 451, 309), (296, 305, 449, 446), (305, 307, 450, 449), (299, 303, 448, 447), (303, 426, 464, 448), (468, 296, 446, 476), (284, 439, 444, 354), (420, 265, 436, 462), (309, 451, 440, 257), (327, 266, 441, 455), (352, 445, 442, 273), (256, 278, 438, 435), (284, 291, 443, 439), (467, 299, 447, 477), (354, 444, 437, 289), (415, 287, 441, 463), (315, 452, 434, 282), (291, 467, 477, 443), (278, 468, 476, 438), (341, 474, 475, 340), (342, 473, 474, 341), (279, 466, 473, 342), (347, 471, 472, 346), (348, 470, 471, 347), (290, 469, 470, 348), (438, 476, 469, 290), (346, 472, 467, 291), (340, 475, 468, 278), (443, 477, 466, 279), (495, 480, 481, 489), (480, 486, 487, 481), (482, 493, 478, 479), (493, 494, 490, 478), (494, 495, 489, 490), (492, 484, 495, 494), (491, 492, 494, 493), (483, 491, 493, 482), (485, 488, 486, 480), (484, 485, 480, 495), (465, 486, 488, 428), (427, 484, 492, 433), (425, 481, 487, 429), (428, 488, 485, 424), (372, 496, 501, 371), (335, 500, 497, 336), (371, 501, 499, 370), (334, 498, 500, 335), (336, 497, 496, 372), (370, 499, 498, 334), (496, 502, 507, 501), (500, 504, 505, 497), (501, 507, 506, 499), (498, 503, 504, 500), (497, 505, 502, 496), (499, 506, 503, 498), (376, 515, 516, 377), (504, 510, 511, 505), (506, 518, 517, 512), (503, 509, 510, 504), (505, 511, 508, 502), (506, 512, 509, 503), (519, 516, 515, 517), (513, 514, 516, 519), (521, 513, 519, 520), (520, 519, 517, 518), (508, 513, 521, 502), (507, 520, 518, 506), (378, 514, 513, 508), (502, 521, 520, 507), (528, 529, 526, 525), (529, 530, 527, 526), (523, 524, 530, 529), (522, 523, 529, 528), (533, 530, 524, 537), (535, 522, 528, 454), (534, 526, 527, 532), (537, 524, 523, 536), (551, 537, 536, 546), (549, 534, 532, 545), (550, 535, 454, 544), (548, 533, 537, 551), (545, 532, 533, 548), (544, 454, 531, 547), (547, 531, 534, 549), (546, 536, 535, 550), (539, 538, 541, 540), (538, 543, 542, 541), (410, 542, 543, 411), (411, 543, 538, 406), (408, 540, 541, 409), (406, 538, 539, 407), (326, 546, 550, 325), (349, 547, 549, 350), (453, 544, 547, 349), (351, 545, 548, 455), (455, 548, 551, 327), (325, 550, 544, 453), (350, 549, 545, 351), (327, 551, 546, 326), (557, 559, 562, 560), (560, 566, 565, 557), (561, 567, 566, 560), (557, 565, 564, 556), (563, 568, 567, 561), (558, 569, 570, 559), (559, 570, 571, 562), (562, 571, 568, 563), (555, 568, 567, 553), (558, 569, 564, 556), (554, 552, 564, 569), (570, 572, 573, 571), (566, 575, 574, 565), (566, 567, 553, 575), (565, 574, 552, 564), (570, 569, 554, 572), (571, 573, 555, 568), (582, 585, 584, 583), (585, 582, 589, 590), (586, 585, 590, 591), (582, 580, 588, 589), (587, 586, 591, 592), (581, 583, 594, 595), (583, 584, 593, 594), (584, 587, 592, 593), (579, 578, 591, 592), (581, 580, 588, 595), (576, 595, 588, 577), (594, 593, 597, 596), (590, 589, 598, 599), (590, 599, 578, 591), (589, 588, 577, 598), (594, 596, 576, 595), (593, 592, 579, 597), (561, 560, 585, 586), (552, 554, 576, 577), (563, 561, 586, 587), (555, 553, 578, 579), (575, 553, 578, 599), (562, 563, 587, 584), (552, 574, 598, 577), (558, 556, 580, 581), (573, 572, 596, 597), (572, 554, 576, 596), (557, 556, 580, 582), (555, 573, 597, 579), (559, 557, 582, 583), (558, 559, 583, 581), (574, 575, 599, 598), (560, 562, 584, 585)])
me_cube.polygons.foreach_set('material_index', [0, 0, 0, 0, 0, 0, 0, 0, 0, 0, 0, 0, 0, 0, 0, 0, 0, 0, 0, 0, 0, 0, 0, 0, 0, 0, 0, 0, 0, 0, 0, 0, 0, 0, 0, 0, 0, 0, 0, 0, 0, 0, 0, 0, 0, 0, 0, 0, 0, 0, 0, 0, 0, 0, 0, 0, 0, 0, 0, 0, 0, 0, 0, 0, 0, 0, 0, 0, 0, 0, 0, 0, 0, 0, 0, 0, 0, 0, 0, 0, 0, 0, 0, 0, 0, 0, 0, 0, 0, 0, 0, 0, 0, 0, 0, 0, 0, 0, 0, 0, 0, 0, 0, 0, 0, 0, 0, 0, 0, 0, 0, 0, 0, 0, 0, 0, 0, 0, 0, 0, 0, 0, 0, 0, 1, 1, 0, 0, 0, 0, 0, 0, 1, 1, 1, 1, 0, 0, 0, 0, 0, 0, 0, 0, 0, 0, 0, 0, 0, 0, 0, 0, 0, 0, 0, 0, 0, 0, 0, 0, 0, 0, 0, 0, 0, 0, 0, 0, 0, 0, 0, 1, 0, 0, 0, 0, 0, 0, 0, 0, 0, 0, 0, 0, 0, 0, 0, 0, 0, 0, 0, 0, 0, 0, 0, 0, 0, 0, 0, 0, 0, 0, 0, 0, 1, 1, 1, 1, 1, 1, 1, 1, 1, 1, 0, 0, 0, 0, 0, 0, 0, 0, 0, 0, 0, 0, 0, 0, 0, 0, 0, 0, 0, 0, 0, 0, 1, 1, 1, 1, 0, 0, 0, 0, 0, 0, 0, 0, 1, 0, 0, 0, 0, 0, 0, 1, 1, 0, 0, 0, 1, 1, 1, 1, 0, 0, 0, 0, 0, 0, 0, 0, 0, 0, 0, 0, 0, 0, 0, 0, 0, 0, 0, 0, 0, 0, 0, 0, 0, 0, 0, 0, 0, 0, 0, 0, 0, 0, 0, 0, 0, 0, 0, 0, 0, 0, 0, 0, 0, 0, 0, 0, 0, 0, 0, 0, 0, 0, 0, 0, 0, 0, 0, 0, 0, 0, 0, 0, 0, 0, 0, 0, 0, 0, 0, 0, 0, 0, 0, 0, 0, 0, 0, 0, 0, 0, 0, 0, 0, 0, 0, 0, 0, 0, 0, 0, 0, 0, 0, 0, 0, 0, 0, 0, 0, 0, 0, 0, 0, 0, 0, 0, 0, 0, 0, 0, 0, 0, 0, 0, 0, 0, 0, 0, 0, 0, 0, 0, 0, 0, 0, 0, 0, 0, 0, 0, 0, 0, 0, 0, 0, 0, 1, 1, 0, 0, 0, 0, 0, 0, 1, 1, 1, 0, 0, 1, 0, 0, 0, 0, 0, 0, 0, 0, 0, 0, 0, 0, 0, 0, 0, 0, 0, 0, 0, 0, 0, 0, 0, 0, 0, 0, 0, 0, 0, 0, 0, 0, 0, 0, 0, 1, 0, 0, 0, 0, 0, 0, 0, 0, 0, 0, 0, 0, 0, 0, 0, 0, 0, 0, 0, 0, 0, 0, 0, 0, 0, 0, 0, 0, 0, 0, 0, 0, 1, 1, 1, 1, 1, 1, 1, 1, 1, 1, 0, 0, 0, 0, 0, 0, 0, 0, 0, 0, 0, 0, 0, 0, 0, 0, 0, 0, 0, 0, 0, 0, 1, 1, 1, 1, 0, 0, 0, 0, 0, 0, 0, 0, 1, 0, 0, 0, 0, 0, 0, 1, 1, 0, 0, 0, 1, 1, 1, 0, 1, 0, 0, 0, 0, 0, 0, 0, 0, 0, 2, 2, 2, 2, 2, 2, 2, 2, 2, 2, 2, 2, 2, 2, 2, 2, 2, 2, 2, 2, 2, 2, 2, 2, 2, 2, 2, 2, 2, 2, 2, 2, 2, 2, 2, 2, 2, 2, 2, 2, 2, 2, 2, 2, 2, 2, 2, 2, 2, 2])
me_cube.materials.append(mat_material_009)
me_cube.materials.append(mat_material_010)
me_cube.materials.append(mat_material_008)
me_cube.use_remesh_preserve_volume = False
me_cube.use_remesh_preserve_attributes = False
me_cube.use_mirror_vertex_groups = False
me_cube.update()
arm_armature_005 = bpy.data.armatures.new('Armature.005')  # bones are not reproduced

# ---- objects
ob_grid = bpy.data.objects.new('GRID', me_cube_002)
ob_armature = bpy.data.objects.new('Armature', arm_armature_005)
ob_cube = bpy.data.objects.new('Cube', me_cube)
ob_lamp_001 = bpy.data.objects.new('Lamp.001', light_lamp_001)
ob_lamp = bpy.data.objects.new('Lamp', light_lamp)
ob_camera = bpy.data.objects.new('Camera', cam_camera)

# ---- transforms, parenting, visibility, modifiers, constraints
ob_grid.location = (-2.976, -0.9545, 1.006)
ob_grid.hide_viewport = True
ob_grid.hide_render = True
ob_grid.lineart.crease_threshold = 0.0
ob_armature.location = (3.082, 0.4969, 0.7587)
ob_armature.scale = (1.096, 1.256, 1.096)
ob_armature.hide_viewport = True
ob_armature.show_in_front = True
ob_armature.lineart.crease_threshold = 0.0
ob_cube.parent = ob_armature
ob_cube.matrix_parent_inverse = Matrix(((0.9124, 0.0, 0.0, -2.812), (0.0, 0.7961, 0.0, -0.3956), (0.0, 0.0, 0.9124, -0.6922), (0.0, 0.0, 0.0, 1.0)))
ob_cube.location = (-3.988, -3.786, 1.682)
ob_cube.scale = (1.085, 1.0, 0.9929)
ob_cube.lineart.crease_threshold = 0.0
_vg = ob_cube.vertex_groups.new(name='Bone.001')
for _i, _w in zip([0, 1, 2, 3, 6, 7, 8, 9, 10, 11, 12, 13, 14, 15, 16, 17, 18, 19, 21, 22, 23, 24, 25, 26, 27, 28, 41, 42, 43, 44, 45, 46, 47, 48, 49, 50, 51, 52, 56, 57, 58, 59, 61, 62, 63, 64, 65, 66, 67, 71, 72, 73, 74, 75, 88, 89, 90, 97, 98, 99, 100, 101, 102, 103, 104, 105, 106, 107, 108, 109, 110, 111, 112, 114, 116, 117, 118, 119, 120, 121, 122, 123, 141, 142, 144, 145, 146, 147, 148, 149, 150, 151, 152, 158, 159, 163, 164, 165, 166, 167, 168, 170, 173, 174, 175, 176, 177, 178, 179, 182, 183, 184, 203, 204, 206, 209, 245, 246, 247, 256, 257, 258, 259, 260, 261, 262, 263, 268, 269, 270, 271, 272, 273, 274, 275, 276, 277, 278, 279, 280, 281, 282, 283, 284, 285, 288, 289, 290, 291, 292, 293, 294, 295, 308, 309, 310, 311, 312, 313, 314, 315, 316, 317, 318, 319, 320, 321, 322, 323, 324, 331, 332, 333, 336, 337, 338, 339, 340, 341, 342, 343, 344, 345, 346, 347, 348, 352, 353, 354, 355, 356, 357, 370, 371, 372, 379, 380, 381, 382, 383, 384, 385, 386, 387, 388, 389, 390, 391, 392, 393, 394, 395, 396, 397, 398, 400, 403, 404, 405, 406, 407, 408, 409, 410, 411, 412, 415, 421, 434, 435, 437, 438, 439, 440, 442, 443, 444, 445, 451, 452, 456, 457, 458, 460, 461, 463, 466, 467, 468, 469, 470, 471, 472, 473, 474, 475, 476, 477, 496, 497, 501, 538, 539, 540, 541, 542, 543, 552, 553, 554, 555, 556, 557, 558, 559, 560, 561, 562, 563, 564, 565, 566, 567, 568, 569, 570, 571, 572, 573, 574, 575, 576, 577, 578, 579, 580, 581, 582, 583, 584, 585, 586, 587, 588, 589, 590, 591, 592, 593, 594, 595, 596, 597, 598, 599], [0.4916, 0.2626, 0.2203, 0.2349, 0.1567, 0.2369, 0.5089, 0.2148, 0.5387, 0.6935, 0.4776, 0.6326, 0.1262, 0.08384, 0.2028, 0.6179, 0.5238, 0.2233, 0.0, 0.7427, 0.5964, 0.1088, 0.1827, 0.2866, 0.2683, 0.6474, 0.3156, 0.544, 0.2175, 0.4479, 0.6046, 0.4523, 0.2091, 0.1288, 0.115, 0.07949, 0.03316, 0.113, 0.3438, 0.1892, 0.1768, 0.03248, 0.09227, 0.4071, 0.3803, 0.5155, 0.07508, 0.05249, 0.05072, 0.7066, 0.5068, 0.6231, 0.6466, 0.345, 0.09326, 0.1056, 0.1929, 0.1036, 0.1458, 0.1278, 0.1232, 0.1054, 0.04436, 0.07295, 0.07179, 0.02875, 0.0726, 0.0, 0.05904, 0.007302, 0.05574, 0.01304, 0.02134, 0.03234, 0.002708, 0.05167, 0.1052, 0.0752, 0.0, 0.5126, 0.0, 0.0, 0.2119, 0.6138, 0.5776, 0.1951, 0.4426, 0.2387, 0.0, 0.7276, 0.1642, 0.5886, 0.7458, 0.5847, 0.4108, 0.1112, 0.1347, 0.0551, 0.004959, 0.0749, 0.02289, 0.0, 0.005652, 0.06091, 0.05427, 0.0609, 0.03216, 0.02858, 0.05178, 0.01901, 0.08016, 0.05387, 0.08235, 0.03884, 0.01627, 0.005111, 0.104, 0.0, 0.0, 0.3912, 0.2412, 0.2078, 0.06587, 0.583, 0.1927, 0.7694, 0.2228, 0.04805, 0.2072, 0.371, 0.2015, 0.3374, 0.6436, 0.7459, 0.5893, 0.2658, 0.5699, 0.1258, 0.09575, 0.3702, 0.3657, 0.1597, 0.6554, 0.5175, 0.226, 0.724, 0.5309, 0.293, 0.311, 0.7732, 0.2428, 0.2206, 0.7464, 0.1971, 0.5062, 0.6128, 0.4456, 0.1246, 0.4103, 0.5889, 0.3849, 0.1508, 0.08536, 0.09004, 0.01508, 0.01828, 0.1089, 0.2344, 0.07026, 0.3552, 0.2457, 0.1361, 0.1421, 0.08771, 0.3015, 0.3183, 0.4504, 0.07934, 0.05898, 0.06295, 0.2648, 0.0444, 0.0815, 0.1542, 0.03192, 0.0, 0.6366, 0.4273, 0.5814, 0.5512, 0.2808, 0.6344, 0.05901, 0.1014, 0.1829, 0.1138, 0.0527, 0.1419, 0.1577, 0.1291, 0.1014, 0.1031, 0.02965, 0.03047, 0.05853, 0.006774, 0.07316, 0.03229, 0.07424, 0.04327, 0.0505, 0.000346, 0.05678, 0.01636, 0.01602, 0.006749, 0.01892, 0.0, 0.1031, 0.09522, 0.1507, 0.1064, 0.07773, 0.06261, 0.0, 0.4321, 0.007782, 0.0, 0.1181, 0.5534, 0.459, 0.1969, 0.4204, 0.2354, 0.6932, 0.1795, 0.5255, 0.7052, 0.5567, 0.2789, 0.07283, 0.1344, 0.03224, 0.07653, 0.03932, 0.002148, 0.01986, 0.07393, 0.05326, 0.08628, 0.05576, 0.02518, 0.02457, 0.007645, 0.0115, 0.02921, 0.07989, 0.05606, 0.07411, 0.02719, 0.006885, 0.09185, 0.1182, 0.1046, 0.08696, 0.07789, 0.07724, 0.0, 0.0, 0.0, 0.0, 0.0, 0.0, 0.0, 0.0, 0.0, 0.0, 0.0, 0.0, 0.0, 0.0, 0.0, 0.0, 0.0, 0.0, 0.0, 0.0, 0.0, 0.0, 0.0, 0.0, 0.0, 0.0, 0.01345, 0.0, 0.5583, 0.0, 0.0, 0.0, 0.0, 0.0, 0.0, 0.0, 0.5583, 0.5581, 0.5579, 0.5577, 0.5575, 0.5579, 0.5582, 0.5586, 0.0, 0.0, 0.0, 0.0]): _vg.add([_i], _w, 'REPLACE')
_vg = ob_cube.vertex_groups.new(name='Bone.003')
for _i, _w in zip([0, 1, 2, 3, 6, 7, 8, 9, 10, 11, 12, 13, 15, 16, 17, 18, 19, 22, 23, 26, 27, 28, 41, 42, 43, 44, 45, 46, 47, 48, 49, 50, 51, 52, 56, 57, 58, 59, 60, 61, 62, 63, 64, 65, 66, 67, 71, 72, 73, 74, 75, 88, 89, 90, 91, 92, 93, 94, 95, 96, 97, 98, 99, 100, 101, 102, 103, 104, 105, 106, 108, 109, 110, 111, 112, 113, 114, 115, 116, 117, 118, 119, 121, 126, 141, 142, 144, 146, 147, 149, 150, 151, 152, 158, 159, 163, 164, 165, 166, 167, 168, 184, 203, 204, 205, 206, 207, 208, 209, 210, 211, 212, 213, 214, 215, 216, 217, 218, 219, 220, 221, 222, 223, 224, 225, 226, 227, 228, 245, 257, 260, 261, 262, 263, 274, 275, 278, 280, 282, 283, 285, 288, 289, 290, 292, 295, 299, 309, 310, 311, 314, 315, 352, 357, 361, 362, 363, 379, 382, 384, 388, 407, 434, 437, 440, 442, 445, 447, 451, 452, 467, 469, 470, 471, 472, 477], [0.00959, 0.0, 0.0, 0.0, 0.4103, 0.0, 0.01813, 0.3227, 0.0, 0.0, 0.0, 0.0, 0.0, 0.0, 0.0, 0.0, 0.0, 0.0, 0.0, 0.0, 0.0, 0.0, 0.0, 0.0, 0.0, 0.235, 0.0, 0.0, 0.0, 0.0, 0.0, 0.0, 0.0, 0.2867, 0.0, 0.0, 0.0, 0.4048, 0.64, 0.7056, 0.0, 0.0, 0.0, 0.0, 0.0, 0.0, 0.0, 0.0, 0.0, 0.0, 0.0, 0.2024, 0.7716, 0.6228, 1.0, 1.0, 1.0, 1.0, 1.0, 1.0, 0.05101, 0.02928, 0.0, 0.0, 0.2858, 0.0, 0.05211, 0.06523, 0.0, 0.0, 0.04683, 0.003883, 0.0, 0.0, 0.0, 0.0, 0.0, 0.05076, 0.0279, 0.03536, 0.0, 0.0, 0.0, 0.0, 0.0, 0.0, 0.0, 0.0, 0.0, 0.04938, 0.0, 0.0, 0.0, 0.1481, 0.0, 0.0, 0.0, 0.02238, 0.01414, 0.0, 0.0152, 0.0, 0.8811, 1.0, 0.5869, 0.7195, 0.7976, 0.9163, 1.0, 0.8238, 1.0, 1.0, 0.92, 1.0, 1.0, 1.0, 1.0, 1.0, 1.0, 1.0, 1.0, 0.9985, 1.0, 1.0, 1.0, 1.0, 1.0, 1.0, 0.0, 0.0, 0.0, 0.0, 0.0, 0.0, 0.0, 0.0, 0.0, 0.0, 0.04216, 0.0, 0.0, 0.0, 0.02753, 0.0, 0.0, 0.0, 0.0, 0.0, 0.0, 0.0, 0.0, 0.05115, 0.0, 0.0, 0.0, 0.0, 0.0, 0.05773, 0.0, 0.0276, 0.02006, 0.0, 0.003896, 0.003196, 0.0, 0.0, 0.0, 0.0, 0.0, 0.01493, 0.0, 0.0, 0.0, 0.0, 0.0, 0.0]): _vg.add([_i], _w, 'REPLACE')
_vg = ob_cube.vertex_groups.new(name='Bone')
for _i, _w in zip([0, 2, 7, 8, 14, 17, 18, 24, 25, 31, 47, 48, 49, 56, 57, 58, 65, 66, 67, 72, 79, 80, 81, 142, 145, 146, 150, 151, 174, 175, 176, 177, 178, 179, 183, 184, 256, 258, 260, 262, 269, 270, 278, 279, 280, 281, 283, 284, 290, 291, 293, 294, 316, 317, 318, 322, 323, 324, 331, 332, 333, 340, 341, 342, 343, 344, 345, 346, 347, 348, 352, 354, 355, 356, 412, 435, 438, 439, 443, 444, 445, 466, 467, 468, 469, 470, 471, 472, 473, 474, 475, 476, 477], [0.4193, 0.6698, 0.4882, 0.4048, 0.2109, 0.4372, 0.4708, 0.8997, 0.3456, 0.02071, 0.4048, 0.7562, 0.6657, 0.4048, 0.3536, 0.3284, 0.1157, 0.0471, 0.0006266, 0.154, 0.03896, 0.0614, 0.06348, 0.4301, 0.3397, 0.4523, 0.07359, 0.01421, 0.1447, 0.005, 0.2804, 0.5278, 0.4913, 0.2623, 0.1079, 0.0328, 0.5092, 0.7727, 0.6429, 0.4048, 0.6249, 0.7609, 0.3036, 0.3853, 0.7156, 0.4982, 0.4061, 0.6247, 0.7261, 0.3929, 0.0, 0.0, 0.4289, 0.3206, 0.3257, 0.1909, 0.4994, 0.5444, 0.7349, 0.4721, 0.5085, 0.3776, 0.4369, 0.3721, 0.6809, 0.5351, 0.9763, 0.8757, 1.0, 1.0, 0.0, 0.001554, 0.1298, 0.0, 0.0, 0.6072, 0.1633, 0.6072, 0.4073, 0.001699, 0.0, 0.2027, 0.1842, 0.2024, 0.1148, 0.3309, 0.1412, 0.1145, 0.02465, 0.4048, 0.3016, 0.02893, 0.2145]): _vg.add([_i], _w, 'REPLACE')
_vg = ob_cube.vertex_groups.new(name='Bone.004')
for _i, _w in zip([3, 10, 16, 19, 23, 41, 46, 73, 97, 100, 108, 109, 118, 141, 144, 151, 159, 163, 165, 256, 257, 258, 259, 260, 261, 263, 265, 266, 268, 269, 270, 271, 272, 273, 274, 275, 276, 277, 278, 279, 282, 284, 285, 288, 289, 291, 293, 294, 295, 308, 309, 310, 311, 312, 313, 314, 315, 316, 317, 318, 319, 320, 321, 325, 326, 331, 332, 333, 334, 335, 336, 337, 338, 339, 340, 341, 342, 352, 353, 354, 355, 356, 357, 370, 371, 372, 373, 374, 375, 376, 377, 378, 379, 380, 381, 382, 383, 384, 385, 386, 387, 388, 389, 390, 391, 392, 393, 394, 395, 396, 397, 398, 399, 400, 401, 402, 403, 407, 408, 409, 410, 412, 414, 416, 417, 418, 419, 420, 434, 437, 439, 440, 442, 443, 444, 445, 451, 452, 456, 457, 458, 459, 460, 461, 462, 463, 466, 468, 473, 474, 475, 496, 497, 498, 499, 500, 501, 502, 503, 504, 505, 506, 507, 508, 509, 510, 511, 512, 513, 514, 515, 516, 517, 518, 519, 520, 521, 540, 541, 542], [0.0, 0.009621, 0.0, 0.0, 0.06988, 0.02061, 0.0, 0.0, 0.0, 0.03641, 0.04178, 0.0002161, 0.0, 0.0, 0.04467, 0.01077, 0.05819, 0.02545, 0.005681, 0.03205, 0.0, 0.0, 0.0, 0.0, 0.0, 0.0, 0.01217, 0.0, 0.04281, 0.0, 0.0, 0.2024, 0.0, 0.0, 0.007367, 0.0, 0.0, 0.0, 0.0, 0.0, 0.0, 0.0, 0.0, 0.04173, 0.0, 0.0, 0.0, 0.0, 0.01146, 0.1524, 0.1212, 0.02383, 0.0, 0.5525, 0.0, 0.06142, 0.0, 0.0, 0.0, 0.0, 0.0, 0.06124, 0.2024, 0.002954, 0.0, 0.0, 0.0, 0.0, 0.5948, 0.4454, 0.5317, 0.1483, 0.02673, 0.0, 0.0, 0.0, 0.0, 0.0, 0.0, 0.0, 0.0, 0.0, 0.0, 0.7506, 0.7466, 0.3307, 1.0, 1.0, 1.0, 0.9554, 1.0, 0.9956, 0.0, 0.0, 0.03316, 0.0, 0.0, 0.0, 0.002386, 0.009832, 0.0, 0.07299, 0.03219, 0.0, 0.0, 0.06457, 0.0163, 0.106, 0.06127, 0.0, 0.0, 0.0, 0.0, 0.0, 0.0, 0.0, 0.0, 0.0, 0.05415, 0.04644, 0.00809, 0.0, 0.0, 0.01952, 0.0, 0.0, 0.0, 0.0, 0.0001776, 0.01394, 0.0, 0.0, 0.06608, 0.0, 0.0, 0.03722, 0.0, 0.0, 0.0, 0.0008415, 0.0, 0.0, 0.08455, 0.04946, 0.0, 0.0, 0.0, 0.0, 0.0, 0.0, 0.0, 0.8738, 0.9888, 1.0, 1.0, 1.0, 0.9787, 0.9265, 1.0, 1.0, 1.0, 1.0, 0.9999, 0.9211, 1.0, 1.0, 1.0, 0.9794, 0.9592, 0.9786, 0.9948, 0.9233, 0.9137, 0.9596, 0.9237, 0.9663, 1.0, 0.0192, 0.01284, 0.0004559]): _vg.add([_i], _w, 'REPLACE')
_vg = ob_cube.vertex_groups.new(name='Bone.005')
for _i, _w in zip([0, 2, 7, 8, 10, 11, 12, 13, 14, 15, 17, 18, 22, 23, 24, 25, 26, 27, 28, 29, 30, 31, 32, 33, 34, 35, 36, 37, 38, 41, 42, 43, 44, 46, 47, 48, 49, 56, 57, 58, 62, 63, 64, 65, 66, 67, 71, 72, 73, 74, 75, 76, 77, 78, 79, 80, 81, 82, 83, 84, 85, 86, 87, 88, 89, 90, 121, 129, 130, 131, 133, 134, 137, 138, 139, 140, 142, 144, 145, 146, 149, 150, 151, 152, 153, 154, 155, 156, 158, 159, 171, 173, 174, 175, 176, 177, 178, 179, 180, 181, 182, 183, 184, 185, 186, 189, 190, 191, 197, 198, 199, 200, 260, 262, 274, 275, 280, 281, 283, 284, 289, 290, 291, 292, 295, 311, 322, 323, 324, 343, 344, 345, 346, 347, 348, 354, 357, 435, 439, 443, 444, 467, 471, 472], [0.3757, 0.665, 0.6263, 0.3608, 0.1209, 0.06855, 0.1618, 0.0947, 0.7478, 0.8463, 0.1354, 0.2442, 0.02533, 0.07132, 0.2346, 0.3591, 0.5119, 0.5358, 0.06455, 0.2546, 0.9195, 0.2345, 0.8455, 0.03609, 0.4646, 0.06364, 0.4643, 0.07603, 0.06311, 0.03937, 0.01627, 0.03549, 0.0211, 0.01886, 0.6921, 0.7899, 0.8095, 0.5353, 0.7044, 0.7096, 0.1934, 0.1863, 0.1364, 0.8542, 0.8992, 0.9044, 0.1389, 0.2919, 0.14, 0.1917, 0.466, 0.6399, 0.803, 0.8798, 0.7711, 0.6879, 0.5706, 0.099, 0.1532, 0.2398, 0.2544, 0.1676, 0.1163, 0.01151, 0.04073, 0.007749, 0.3051, 0.08011, 0.174, 0.002345, 0.1646, 0.03442, 0.009526, 0.04601, 0.1008, 0.06454, 0.2336, 0.0915, 0.5545, 0.3824, 0.05014, 0.6787, 0.1939, 0.09026, 0.1826, 0.9119, 0.516, 0.01123, 0.001814, 0.03121, 0.3988, 0.9329, 0.6957, 0.7916, 0.5212, 0.3143, 0.3542, 0.5506, 0.9456, 0.9296, 0.8854, 0.6559, 0.8575, 0.05268, 0.1165, 0.1787, 0.1167, 0.002288, 0.008522, 0.06997, 0.03317, 0.04716, 0.1235, 0.07734, 0.004637, 0.04532, 0.08457, 0.1738, 0.04286, 0.06627, 0.01226, 0.0326, 0.09104, 0.03741, 0.009451, 0.001904, 0.1742, 0.09117, 0.08072, 0.1844, 0.09644, 0.08607, 0.2003, 0.1003, 0.06952, 0.04501, 0.08039, 0.003449, 0.02916, 0.008315, 0.01999, 0.006321, 0.01238, 0.03125]): _vg.add([_i], _w, 'REPLACE')
_vg = ob_cube.vertex_groups.new(name='Bone.006')
for _i, _w in zip([17, 18, 22, 23, 24, 25, 28, 72, 73, 142, 144, 145, 146, 150, 151, 152, 174, 176, 177, 178, 179, 256, 258, 260, 262, 269, 270, 272, 273, 274, 275, 276, 277, 278, 279, 280, 281, 283, 284, 288, 289, 290, 291, 292, 293, 294, 295, 296, 297, 298, 299, 300, 301, 302, 303, 304, 305, 307, 308, 309, 311, 312, 313, 314, 315, 316, 317, 318, 322, 323, 324, 331, 332, 333, 337, 338, 339, 340, 341, 342, 343, 344, 345, 346, 347, 348, 352, 353, 354, 355, 356, 357, 358, 359, 360, 361, 362, 363, 364, 365, 366, 367, 368, 369, 370, 371, 372, 412, 422, 423, 424, 426, 427, 430, 431, 432, 433, 435, 437, 438, 439, 442, 443, 444, 445, 446, 447, 448, 449, 451, 452, 464, 466, 467, 468, 469, 470, 471, 472, 473, 474, 475, 476, 477, 478, 479, 482, 483, 484, 489, 490, 491, 492, 493, 494], [0.0726, 0.09317, 0.008325, 0.0241, 0.07416, 0.1531, 0.04413, 0.007864, 0.05963, 0.03049, 0.005923, 0.00202, 0.05554, 0.04587, 0.03865, 0.01377, 0.06315, 0.02022, 0.05808, 0.07862, 0.0919, 0.4838, 0.6659, 0.1684, 0.1191, 0.6313, 0.4952, 0.1329, 0.1036, 0.03697, 0.05597, 0.1742, 0.1342, 0.7529, 0.8314, 0.1614, 0.2851, 0.2055, 0.293, 0.06027, 0.08175, 0.3932, 0.4672, 0.07014, 0.5254, 0.5345, 0.1052, 0.264, 0.8968, 0.2628, 0.8972, 0.06364, 0.5018, 0.0657, 0.5068, 0.07629, 0.07291, 0.0001668, 0.04699, 0.05062, 0.009861, 0.04059, 0.05247, 0.0139, 0.02826, 0.7415, 0.8283, 0.8261, 0.3667, 0.3186, 0.1799, 0.6284, 0.7532, 0.7308, 0.2085, 0.2092, 0.171, 0.8273, 0.8689, 0.8725, 0.3437, 0.3016, 0.1896, 0.3462, 0.2671, 0.1623, 0.2044, 0.3083, 0.1617, 0.2728, 0.4648, 0.09797, 0.6305, 0.7823, 0.8596, 0.8629, 0.7981, 0.6718, 0.1421, 0.2416, 0.4247, 0.4371, 0.2237, 0.1341, 0.01497, 0.05897, 0.03201, 0.362, 0.1714, 0.2509, 0.0006476, 0.2137, 0.03995, 0.04758, 0.08737, 0.13, 0.07558, 0.3219, 0.103, 0.6362, 0.4215, 0.0791, 0.7205, 0.2162, 0.1446, 0.1903, 0.9138, 0.5327, 0.009863, 0.03169, 0.04053, 0.4501, 0.9186, 0.8275, 0.7895, 0.712, 0.7122, 0.7473, 0.7818, 0.918, 0.8991, 0.8609, 0.7141, 0.8925, 0.1096, 0.2085, 0.3908, 0.1631, 0.005226, 0.01327, 0.05694, 0.09074, 0.04746, 0.0936, 0.01725]): _vg.add([_i], _w, 'REPLACE')
_vg = ob_cube.vertex_groups.new(name='Bone.002')
for _i, _w in zip([1, 3, 4, 5, 6, 9, 10, 11, 12, 13, 16, 19, 20, 21, 22, 23, 28, 41, 42, 43, 44, 45, 46, 50, 51, 52, 53, 54, 55, 59, 60, 61, 62, 64, 68, 69, 70, 71, 72, 73, 74, 88, 90, 97, 98, 99, 100, 101, 102, 103, 104, 105, 106, 107, 108, 109, 110, 111, 112, 113, 114, 115, 116, 117, 118, 119, 120, 121, 122, 123, 124, 125, 126, 127, 128, 141, 143, 144, 147, 148, 149, 151, 152, 158, 159, 160, 161, 162, 163, 164, 165, 166, 167, 168, 169, 170, 203, 204, 205, 207, 209, 212, 229, 230, 231, 232, 233, 234, 235, 236, 237, 238, 239, 240, 241, 242, 243, 244, 245, 246, 247, 248, 249, 250, 251, 252, 253, 254, 255, 257, 259, 261, 263, 264, 265, 266, 267, 268, 270, 271, 272, 273, 274, 275, 276, 277, 282, 285, 286, 287, 288, 289, 292, 295, 308, 309, 310, 311, 312, 313, 314, 315, 319, 320, 321, 325, 326, 327, 328, 329, 330, 334, 335, 336, 339, 349, 350, 351, 352, 353, 354, 355, 357, 372, 379, 380, 381, 382, 383, 384, 385, 386, 387, 388, 389, 390, 391, 392, 393, 394, 395, 396, 397, 398, 399, 400, 401, 402, 403, 404, 405, 406, 407, 408, 409, 410, 411, 412, 413, 414, 415, 416, 417, 418, 419, 420, 421, 434, 436, 437, 440, 441, 442, 444, 445, 451, 452, 453, 454, 455, 456, 457, 458, 459, 460, 461, 462, 463, 496, 497, 522, 523, 524, 525, 526, 527, 528, 529, 530, 531, 532, 533, 534, 535, 536, 537, 538, 539, 540, 541, 542, 543, 544, 545, 546, 547, 548, 549, 550, 551, 552, 553, 554, 555, 556, 557, 558, 559, 560, 561, 562, 563, 564, 565, 566, 567, 568, 569, 570, 571, 572, 573, 574, 575, 576, 577, 578, 579, 580, 581, 582, 583, 584, 585, 586, 587, 588, 589, 590, 591, 592, 593, 594, 595, 596, 597, 598, 599], [0.5203, 0.8276, 0.9729, 1.0, 0.2797, 0.3733, 0.07357, 0.1053, 0.05045, 0.08445, 0.9653, 0.798, 0.9791, 1.0, 0.1207, 0.1033, 0.05715, 0.1637, 0.2201, 0.1179, 0.1781, 0.3233, 0.2405, 0.9075, 0.7002, 0.5812, 0.9796, 1.0, 1.0, 0.1314, 0.1695, 0.2946, 0.005247, 0.05015, 1.0, 1.0, 1.0, 0.04755, 0.01158, 0.03811, 0.03081, 0.03052, 0.09415, 1.0, 1.0, 1.0, 1.0, 0.9622, 0.9334, 0.9273, 1.0, 1.0, 1.0, 1.0, 1.0, 1.0, 1.0, 0.9707, 1.0, 1.0, 1.0, 1.0, 1.0, 1.0, 1.0, 1.0, 1.0, 0.003975, 1.0, 1.0, 0.9722, 1.0, 1.0, 1.0, 0.9544, 0.9261, 0.9762, 0.09221, 0.7373, 1.0, 0.1159, 0.02684, 0.05402, 0.4611, 0.2132, 0.9857, 0.988, 1.0, 1.0, 1.0, 1.0, 1.0, 1.0, 1.0, 1.0, 1.0, 0.04995, 0.09158, 0.0238, 0.05068, 0.01026, 0.0223, 0.9867, 0.9866, 1.0, 0.9901, 0.9909, 1.0, 0.9886, 0.9886, 1.0, 0.9909, 1.0, 1.0, 1.0, 0.985, 0.9843, 1.0, 1.0, 1.0, 1.0, 0.9871, 1.0, 1.0, 1.0, 1.0, 1.0, 0.9831, 1.0, 0.6163, 0.5262, 0.7584, 0.7488, 0.9794, 1.0, 1.0, 1.0, 0.3409, 0.0003999, 0.3805, 0.06649, 0.1091, 0.1191, 0.1083, 0.03793, 0.0879, 0.9314, 0.6817, 0.9716, 1.0, 0.1227, 0.09975, 0.06016, 0.05873, 0.1359, 0.2193, 0.3127, 0.2467, 0.08761, 0.175, 0.2853, 0.2254, 0.2775, 0.6809, 0.8284, 0.9709, 1.0, 0.9662, 1.0, 0.9993, 0.9959, 0.05022, 0.4724, 0.4147, 0.05252, 0.9875, 0.9914, 0.9864, 0.05301, 0.009917, 0.03672, 0.03949, 0.04592, 0.0897, 1.0, 1.0, 1.0, 1.0, 1.0, 1.0, 0.9477, 0.8817, 1.0, 1.0, 1.0, 1.0, 1.0, 1.0, 1.0, 1.0, 1.0, 1.0, 1.0, 1.0, 1.0, 1.0, 1.0, 1.0, 1.0, 1.0, 0.8569, 0.8657, 1.0, 1.0, 1.0, 1.0, 1.0, 0.00964, 0.9518, 1.0, 1.0, 1.0, 1.0, 1.0, 1.0, 1.0, 1.0, 0.8904, 0.9637, 0.08658, 0.5916, 1.0, 0.119, 0.02509, 0.05697, 0.2591, 0.1938, 0.9749, 0.9776, 1.0, 1.0, 1.0, 1.0, 1.0, 1.0, 1.0, 1.0, 1.0, 0.0324, 0.09177, 0.9752, 0.9754, 0.9755, 0.9816, 0.9833, 0.982, 0.9782, 0.9788, 0.9784, 0.9831, 0.983, 0.9784, 0.9863, 0.9725, 1.0, 1.0, 1.0, 1.0, 1.0, 1.0, 1.0, 1.0, 0.9767, 0.9844, 1.0, 0.9855, 0.9999, 0.9884, 0.9691, 1.0, 1.0, 1.0, 1.0, 1.0, 1.0, 1.0, 1.0, 1.0, 1.0, 1.0, 1.0, 1.0, 1.0, 1.0, 1.0, 1.0, 1.0, 1.0, 1.0, 1.0, 1.0, 1.0, 1.0, 1.0, 1.0, 1.0, 1.0, 1.0, 1.0, 1.0, 1.0, 1.0, 1.0, 1.0, 1.0, 1.0, 0.4417, 0.4418, 0.442, 0.4422, 0.4424, 0.4421, 0.4418, 0.4413, 1.0, 1.0, 1.0, 1.0]): _vg.add([_i], _w, 'REPLACE')
_vg = ob_cube.vertex_groups.new(name='Bone.007')
for _i, _w in zip([0, 14, 24, 29, 30, 31, 32, 33, 34, 35, 36, 37, 38, 39, 40, 47, 65, 76, 77, 78, 79, 80, 81, 82, 83, 84, 85, 86, 87, 129, 130, 131, 132, 133, 134, 135, 136, 137, 138, 139, 140, 142, 145, 153, 154, 155, 156, 157, 171, 172, 174, 175, 176, 177, 178, 179, 181, 182, 183, 185, 186, 187, 188, 189, 190, 191, 192, 193, 194, 195, 196, 197, 198, 199, 200, 201, 202], [0.01127, 0.07048, 0.0326, 0.7325, 0.07471, 0.7145, 0.1105, 0.9554, 0.5349, 0.9258, 0.5297, 0.9082, 0.9329, 0.9765, 0.9818, 0.007081, 0.02709, 0.3506, 0.191, 0.1155, 0.1618, 0.2294, 0.3452, 0.8996, 0.8457, 0.7594, 0.7336, 0.8182, 0.8694, 0.9194, 0.8257, 0.97, 0.9858, 0.8316, 0.9527, 0.9876, 0.9932, 0.9695, 0.9513, 0.8934, 0.9298, 0.0005161, 0.07833, 0.7823, 0.07261, 0.4827, 0.9635, 0.9922, 0.6006, 0.9953, 0.004178, 0.122, 0.1071, 0.06275, 0.04215, 0.02216, 0.02026, 0.06229, 0.1593, 0.9469, 0.8831, 0.9937, 0.9908, 0.8206, 0.8802, 0.9711, 0.9818, 0.9957, 0.9946, 0.99, 0.9821, 0.9703, 0.9266, 0.9552, 0.9507, 0.9796, 0.9892]): _vg.add([_i], _w, 'REPLACE')
_vg = ob_cube.vertex_groups.new(name='Bone.008')
for _i, _w in zip([256, 278, 290, 296, 297, 298, 299, 300, 301, 302, 303, 304, 305, 306, 307, 316, 317, 331, 340, 341, 358, 359, 360, 361, 362, 363, 364, 365, 366, 367, 368, 369, 422, 423, 424, 425, 426, 427, 428, 429, 430, 431, 432, 433, 435, 438, 446, 447, 448, 449, 450, 464, 465, 468, 469, 470, 471, 473, 474, 475, 476, 478, 479, 480, 481, 482, 483, 484, 485, 486, 487, 488, 489, 490, 491, 492, 493, 494, 495], [0.005463, 0.07018, 0.0388, 0.7252, 0.09516, 0.714, 0.08303, 0.9348, 0.4972, 0.9304, 0.4911, 0.9166, 0.9238, 0.982, 0.9739, 0.03379, 0.0104, 0.001998, 0.05272, 0.01832, 0.3592, 0.2094, 0.1329, 0.1118, 0.1736, 0.2969, 0.8562, 0.7569, 0.5742, 0.5599, 0.772, 0.8611, 0.8279, 0.7486, 0.9734, 0.976, 0.7853, 0.9534, 0.9905, 0.9893, 0.9504, 0.9118, 0.8684, 0.9227, 0.003324, 0.07675, 0.7874, 0.07495, 0.4662, 0.9669, 0.9932, 0.5496, 0.9957, 0.1318, 0.09453, 0.05125, 0.01459, 0.01717, 0.05158, 0.07869, 0.159, 0.89, 0.7911, 0.9921, 0.9835, 0.609, 0.8361, 0.9715, 0.984, 0.9954, 0.9912, 0.9918, 0.9679, 0.9426, 0.9083, 0.9503, 0.9062, 0.9661, 0.9843]): _vg.add([_i], _w, 'REPLACE')
_vg = ob_cube.vertex_groups.new(name='Bone.009')
for _i, _w in zip([6, 13, 43, 59, 61, 63, 64, 88, 89, 90, 91, 92, 93, 94, 95, 96, 97, 100, 102, 103, 163, 203, 204, 205, 206, 207, 208, 209, 210, 211, 212, 213, 214, 215, 216, 217, 218, 219, 220, 221, 222, 223, 224, 225, 226, 227, 228, 379], [0.0, 0.0, 0.0, 0.02081, 0.01065, 0.0, 0.0, 0.0, 0.0, 0.0, 0.8345, 0.9688, 0.9303, 1.0, 0.9453, 0.8274, 0.0, 0.0, 0.0, 0.0, 0.002348, 0.3223, 0.2647, 0.08046, 0.01846, 0.2181, 0.2494, 1.0, 0.4936, 0.5983, 0.7688, 0.4841, 0.8377, 0.5037, 1.0, 1.0, 0.8434, 0.6248, 0.8422, 0.8395, 1.0, 0.9756, 1.0, 0.8173, 1.0, 0.9503, 0.8346, 0.0]): _vg.add([_i], _w, 'REPLACE')
_vg = ob_cube.vertex_groups.new(name='Bone.010')
for _i, _w in zip([16, 46, 100, 141, 163, 257, 259, 261, 263, 268, 271, 276, 277, 282, 285, 308, 311, 312, 313, 319, 320, 321, 334, 335, 336, 337, 338, 339, 370, 371, 372, 373, 374, 375, 376, 377, 378, 379, 381, 382, 383, 384, 385, 386, 387, 390, 408, 434, 440, 452, 457, 460, 496, 497, 498, 499, 500, 501, 502, 503, 504, 505, 506, 507, 508, 509, 510, 511, 512, 513, 514, 515, 516, 517, 518, 519, 520, 521], [0.0, 0.0, 0.06341, 0.0, 0.0, 0.06341, 0.0, 0.06341, 0.0, 0.0, 0.07395, 0.0, 0.007182, 0.01477, 0.06341, 0.05735, 0.0, 0.0, 0.0, 0.0, 0.0, 0.0, 0.1323, 0.02123, 0.05674, 0.006779, 0.02508, 0.01004, 0.1268, 0.3111, 0.1435, 1.0, 1.0, 1.0, 1.0, 1.0, 1.0, 0.0, 0.0, 0.2024, 0.0, 0.0, 0.0, 0.0, 0.0, 0.0, 0.0, 0.0, 0.06341, 0.02012, 0.0, 0.0, 0.2702, 0.1362, 0.5718, 0.0, 0.4841, 0.4717, 0.709, 0.6128, 0.4926, 0.51, 0.3177, 0.3508, 1.0, 1.0, 0.9511, 1.0, 0.9661, 1.0, 1.0, 1.0, 1.0, 0.9148, 0.8038, 1.0, 0.77, 0.9988]): _vg.add([_i], _w, 'REPLACE')
_m = ob_cube.modifiers.new('Subsurf', 'SUBSURF')
_m.uv_smooth = 'PRESERVE_CORNERS'
_m.quality = 1
_m.render_levels = 1
_m.show_only_control_edges = False
_m = ob_cube.modifiers.new('Armature', 'ARMATURE')
_m = ob_cube.modifiers.new('Armature.001', 'ARMATURE')
_m.object = ob_armature
ob_lamp_001.location = (-8.367, -6.958, 4.916)
ob_lamp_001.rotation_euler = (0.6503, 0.05522, 1.866)
ob_lamp_001.lock_rotations_4d = False
ob_lamp_001.empty_display_type = 'ARROWS'
ob_lamp_001.color = (0.0, 0.0, 0.0, 0.0)
ob_lamp_001.lineart.crease_threshold = 0.0
ob_lamp.location = (0.00995, -6.065, 5.311)
ob_lamp.rotation_euler = (0.6503, 0.05522, 1.866)
ob_lamp.lock_rotations_4d = False
ob_lamp.empty_display_type = 'ARROWS'
ob_lamp.color = (0.0, 0.0, 0.0, 0.0)
ob_lamp.lineart.crease_threshold = 0.0
ob_camera.location = (-3.597, -21.57, 5.783)
ob_camera.rotation_euler = (1.419, 0.001702, 0.003669)
ob_camera.lock_rotations_4d = False
ob_camera.empty_display_type = 'ARROWS'
ob_camera.color = (0.0, 0.0, 0.0, 0.0)
ob_camera.hide_viewport = True
ob_camera.display_type = 'WIRE'
ob_camera.lineart.crease_threshold = 0.0

# ---- collection membership
col_collection_1.objects.link(ob_grid)
col_collection_1.objects.link(ob_armature)
col_collection_1.objects.link(ob_cube)
col_collection_1.objects.link(ob_lamp_001)
col_collection_1.objects.link(ob_lamp)
col_collection_1.objects.link(ob_camera)

# ---- scene / render settings (as saved in the file)
scene.camera = ob_camera
scene.frame_start = 1; scene.frame_end = 41; scene.frame_set(41)
scene.render.engine = 'CYCLES'
scene.render.image_settings.color_mode = 'RGB'
scene.render.image_settings.color_depth = '16'
scene.render.image_settings.compression = 0
scene.render.dither_intensity = 0.0
scene.cycles.use_denoising = False
scene.cycles.samples = 128
scene.cycles.sampling_pattern = 'TABULATED_SOBOL'
scene.cycles.use_adaptive_sampling = False
scene.cycles.use_light_tree = False
scene.cycles.blur_glossy = 0.0
scene.cycles.sample_clamp_indirect = 0.0
scene.view_settings.view_transform = 'Standard'
bpy.context.view_layer.update()
